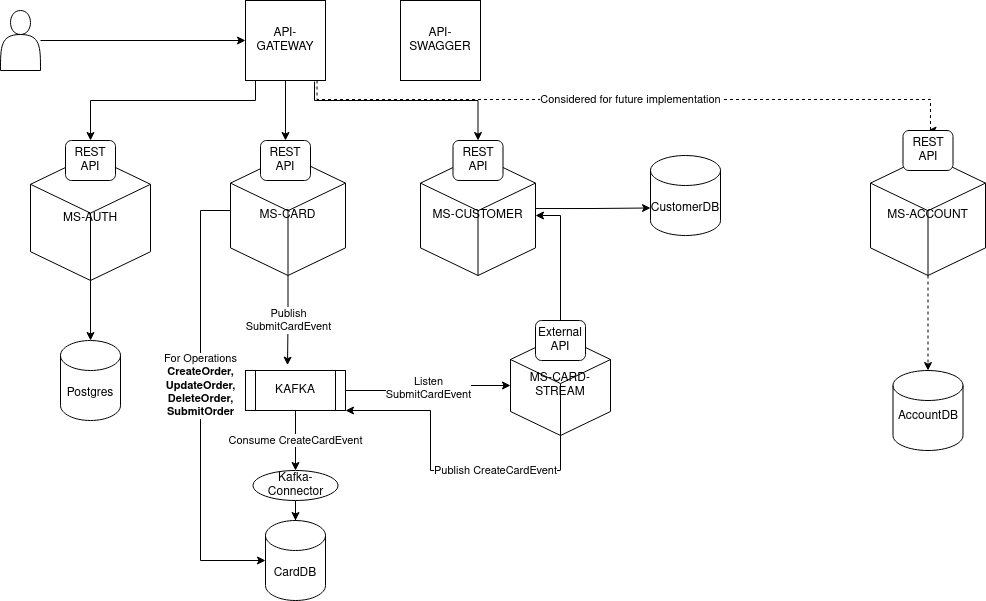

The diagram above was exported from draw.io. Its source (the exported page's mxGraphModel, read from the mxfile embedded in the PNG):
<mxGraphModel dx="1422" dy="910" grid="1" gridSize="10" guides="1" tooltips="1" connect="1" arrows="1" fold="1" page="1" pageScale="1" pageWidth="850" pageHeight="1100" math="0" shadow="0">
  <root>
    <mxCell id="0" />
    <mxCell id="1" parent="0" />
    <mxCell id="sUmuk_wwj1PrFT1H8FIt-4" style="edgeStyle=orthogonalEdgeStyle;rounded=0;orthogonalLoop=1;jettySize=auto;html=1;" parent="1" source="sUmuk_wwj1PrFT1H8FIt-2" target="sUmuk_wwj1PrFT1H8FIt-3" edge="1">
      <mxGeometry relative="1" as="geometry" />
    </mxCell>
    <mxCell id="sUmuk_wwj1PrFT1H8FIt-2" value="" style="shape=actor;whiteSpace=wrap;html=1;" parent="1" vertex="1">
      <mxGeometry x="110" y="10" width="40" height="60" as="geometry" />
    </mxCell>
    <mxCell id="sUmuk_wwj1PrFT1H8FIt-21" style="edgeStyle=orthogonalEdgeStyle;rounded=0;orthogonalLoop=1;jettySize=auto;html=1;entryX=0.5;entryY=0;entryDx=0;entryDy=0;" parent="1" source="sUmuk_wwj1PrFT1H8FIt-3" target="sUmuk_wwj1PrFT1H8FIt-19" edge="1">
      <mxGeometry relative="1" as="geometry" />
    </mxCell>
    <mxCell id="sUmuk_wwj1PrFT1H8FIt-3" value="API-GATEWAY" style="whiteSpace=wrap;html=1;aspect=fixed;" parent="1" vertex="1">
      <mxGeometry x="355" width="80" height="80" as="geometry" />
    </mxCell>
    <mxCell id="sUmuk_wwj1PrFT1H8FIt-7" value="CardDB" style="shape=cylinder3;whiteSpace=wrap;html=1;boundedLbl=1;backgroundOutline=1;size=15;" parent="1" vertex="1">
      <mxGeometry x="375" y="520" width="60" height="80" as="geometry" />
    </mxCell>
    <mxCell id="sUmuk_wwj1PrFT1H8FIt-11" style="edgeStyle=orthogonalEdgeStyle;rounded=0;orthogonalLoop=1;jettySize=auto;html=1;entryX=0.5;entryY=0;entryDx=0;entryDy=0;exitX=0.25;exitY=1;exitDx=0;exitDy=0;" parent="1" source="sUmuk_wwj1PrFT1H8FIt-3" target="sUmuk_wwj1PrFT1H8FIt-23" edge="1">
      <mxGeometry relative="1" as="geometry">
        <mxPoint x="345" y="60" as="sourcePoint" />
        <mxPoint x="195" y="150" as="targetPoint" />
        <Array as="points">
          <mxPoint x="365" y="100" />
          <mxPoint x="200" y="100" />
        </Array>
      </mxGeometry>
    </mxCell>
    <mxCell id="sUmuk_wwj1PrFT1H8FIt-37" value="Publish&lt;br&gt;SubmitCardEvent" style="edgeStyle=orthogonalEdgeStyle;rounded=0;orthogonalLoop=1;jettySize=auto;html=1;entryX=0.42;entryY=-0.133;entryDx=0;entryDy=0;entryPerimeter=0;" parent="1" source="sUmuk_wwj1PrFT1H8FIt-12" target="sUmuk_wwj1PrFT1H8FIt-22" edge="1">
      <mxGeometry relative="1" as="geometry" />
    </mxCell>
    <mxCell id="sUmuk_wwj1PrFT1H8FIt-12" value="MS-CARD" style="whiteSpace=wrap;html=1;shape=mxgraph.basic.isocube;isoAngle=15;" parent="1" vertex="1">
      <mxGeometry x="340" y="155" width="115" height="120" as="geometry" />
    </mxCell>
    <mxCell id="sUmuk_wwj1PrFT1H8FIt-29" style="edgeStyle=orthogonalEdgeStyle;rounded=0;orthogonalLoop=1;jettySize=auto;html=1;entryX=0.5;entryY=0;entryDx=0;entryDy=0;entryPerimeter=0;" parent="1" source="sUmuk_wwj1PrFT1H8FIt-17" target="sUmuk_wwj1PrFT1H8FIt-28" edge="1">
      <mxGeometry relative="1" as="geometry" />
    </mxCell>
    <mxCell id="sUmuk_wwj1PrFT1H8FIt-17" value="MS-AUTH" style="whiteSpace=wrap;html=1;shape=mxgraph.basic.isocube;isoAngle=15;" parent="1" vertex="1">
      <mxGeometry x="140" y="155" width="120" height="125" as="geometry" />
    </mxCell>
    <mxCell id="sUmuk_wwj1PrFT1H8FIt-19" value="REST API" style="rounded=1;whiteSpace=wrap;html=1;" parent="1" vertex="1">
      <mxGeometry x="370" y="140" width="50" height="40" as="geometry" />
    </mxCell>
    <mxCell id="U4PsyGeb0vJa3nz9YaK6-2" style="edgeStyle=orthogonalEdgeStyle;rounded=0;orthogonalLoop=1;jettySize=auto;html=1;entryX=0;entryY=0;entryDx=0;entryDy=52.5;entryPerimeter=0;exitX=0.991;exitY=0.442;exitDx=0;exitDy=0;exitPerimeter=0;" parent="1" source="sUmuk_wwj1PrFT1H8FIt-20" target="U4PsyGeb0vJa3nz9YaK6-1" edge="1">
      <mxGeometry relative="1" as="geometry" />
    </mxCell>
    <mxCell id="sUmuk_wwj1PrFT1H8FIt-20" value="MS-CUSTOMER" style="whiteSpace=wrap;html=1;shape=mxgraph.basic.isocube;isoAngle=15;" parent="1" vertex="1">
      <mxGeometry x="530" y="155" width="115" height="120" as="geometry" />
    </mxCell>
    <mxCell id="sUmuk_wwj1PrFT1H8FIt-39" value="Listen&lt;br&gt;SubmitCardEvent" style="edgeStyle=orthogonalEdgeStyle;rounded=0;orthogonalLoop=1;jettySize=auto;html=1;entryX=0;entryY=0.5;entryDx=0;entryDy=0;entryPerimeter=0;" parent="1" source="sUmuk_wwj1PrFT1H8FIt-22" target="sUmuk_wwj1PrFT1H8FIt-38" edge="1">
      <mxGeometry relative="1" as="geometry" />
    </mxCell>
    <mxCell id="sUmuk_wwj1PrFT1H8FIt-53" value="Consume CreateCardEvent" style="edgeStyle=orthogonalEdgeStyle;rounded=0;orthogonalLoop=1;jettySize=auto;html=1;entryX=0.5;entryY=0;entryDx=0;entryDy=0;" parent="1" source="sUmuk_wwj1PrFT1H8FIt-22" target="sUmuk_wwj1PrFT1H8FIt-52" edge="1">
      <mxGeometry relative="1" as="geometry" />
    </mxCell>
    <mxCell id="sUmuk_wwj1PrFT1H8FIt-22" value="KAFKA" style="shape=process;whiteSpace=wrap;html=1;backgroundOutline=1;" parent="1" vertex="1">
      <mxGeometry x="355" y="370" width="100" height="40" as="geometry" />
    </mxCell>
    <mxCell id="sUmuk_wwj1PrFT1H8FIt-23" value="REST API" style="rounded=1;whiteSpace=wrap;html=1;" parent="1" vertex="1">
      <mxGeometry x="175" y="140" width="50" height="40" as="geometry" />
    </mxCell>
    <mxCell id="sUmuk_wwj1PrFT1H8FIt-24" value="REST API" style="rounded=1;whiteSpace=wrap;html=1;" parent="1" vertex="1">
      <mxGeometry x="562.5" y="140" width="50" height="40" as="geometry" />
    </mxCell>
    <mxCell id="sUmuk_wwj1PrFT1H8FIt-26" style="edgeStyle=orthogonalEdgeStyle;rounded=0;orthogonalLoop=1;jettySize=auto;html=1;entryX=0.5;entryY=0;entryDx=0;entryDy=0;exitX=0.863;exitY=1.013;exitDx=0;exitDy=0;exitPerimeter=0;" parent="1" source="sUmuk_wwj1PrFT1H8FIt-3" target="sUmuk_wwj1PrFT1H8FIt-24" edge="1">
      <mxGeometry relative="1" as="geometry">
        <mxPoint x="425" y="60" as="sourcePoint" />
        <mxPoint x="610" y="140" as="targetPoint" />
        <Array as="points">
          <mxPoint x="424" y="100" />
          <mxPoint x="588" y="100" />
        </Array>
      </mxGeometry>
    </mxCell>
    <mxCell id="sUmuk_wwj1PrFT1H8FIt-27" value="API-SWAGGER" style="whiteSpace=wrap;html=1;aspect=fixed;" parent="1" vertex="1">
      <mxGeometry x="510" width="80" height="80" as="geometry" />
    </mxCell>
    <mxCell id="sUmuk_wwj1PrFT1H8FIt-28" value="Postgres" style="shape=cylinder3;whiteSpace=wrap;html=1;boundedLbl=1;backgroundOutline=1;size=15;" parent="1" vertex="1">
      <mxGeometry x="170" y="340" width="60" height="80" as="geometry" />
    </mxCell>
    <mxCell id="sUmuk_wwj1PrFT1H8FIt-32" value="" style="endArrow=none;html=1;" parent="1" edge="1">
      <mxGeometry width="50" height="50" relative="1" as="geometry">
        <mxPoint x="310" y="210" as="sourcePoint" />
        <mxPoint x="340" y="210" as="targetPoint" />
      </mxGeometry>
    </mxCell>
    <mxCell id="sUmuk_wwj1PrFT1H8FIt-34" value="For Operations&lt;br&gt;&lt;b&gt;CreateOrder,&lt;br&gt;UpdateOrder,&lt;br&gt;DeleteOrder,&lt;br&gt;SubmitOrder&lt;/b&gt;" style="endArrow=none;html=1;" parent="1" edge="1">
      <mxGeometry width="50" height="50" relative="1" as="geometry">
        <mxPoint x="310" y="560" as="sourcePoint" />
        <mxPoint x="310" y="210" as="targetPoint" />
      </mxGeometry>
    </mxCell>
    <mxCell id="sUmuk_wwj1PrFT1H8FIt-35" value="" style="endArrow=classic;html=1;entryX=0;entryY=0.5;entryDx=0;entryDy=0;entryPerimeter=0;" parent="1" target="sUmuk_wwj1PrFT1H8FIt-7" edge="1">
      <mxGeometry width="50" height="50" relative="1" as="geometry">
        <mxPoint x="310" y="560" as="sourcePoint" />
        <mxPoint x="360" y="470" as="targetPoint" />
      </mxGeometry>
    </mxCell>
    <mxCell id="sUmuk_wwj1PrFT1H8FIt-40" style="edgeStyle=orthogonalEdgeStyle;rounded=0;orthogonalLoop=1;jettySize=auto;html=1;entryX=1;entryY=0.5;entryDx=0;entryDy=0;entryPerimeter=0;exitX=0.5;exitY=0;exitDx=0;exitDy=0;" parent="1" source="U4PsyGeb0vJa3nz9YaK6-4" target="sUmuk_wwj1PrFT1H8FIt-20" edge="1">
      <mxGeometry relative="1" as="geometry" />
    </mxCell>
    <mxCell id="sUmuk_wwj1PrFT1H8FIt-38" value="MS-CARD-STREAM" style="whiteSpace=wrap;html=1;shape=mxgraph.basic.isocube;isoAngle=15;" parent="1" vertex="1">
      <mxGeometry x="620" y="335" width="100" height="100" as="geometry" />
    </mxCell>
    <mxCell id="sUmuk_wwj1PrFT1H8FIt-46" value="" style="endArrow=none;html=1;" parent="1" edge="1">
      <mxGeometry width="50" height="50" relative="1" as="geometry">
        <mxPoint x="670" y="435" as="sourcePoint" />
        <mxPoint x="670" y="470" as="targetPoint" />
      </mxGeometry>
    </mxCell>
    <mxCell id="sUmuk_wwj1PrFT1H8FIt-47" value="Publish CreateCardEvent" style="endArrow=none;html=1;" parent="1" edge="1">
      <mxGeometry width="50" height="50" relative="1" as="geometry">
        <mxPoint x="669.5" y="470" as="sourcePoint" />
        <mxPoint x="540" y="470" as="targetPoint" />
      </mxGeometry>
    </mxCell>
    <mxCell id="sUmuk_wwj1PrFT1H8FIt-49" value="" style="endArrow=none;html=1;" parent="1" edge="1">
      <mxGeometry width="50" height="50" relative="1" as="geometry">
        <mxPoint x="540" y="410" as="sourcePoint" />
        <mxPoint x="540" y="470" as="targetPoint" />
      </mxGeometry>
    </mxCell>
    <mxCell id="sUmuk_wwj1PrFT1H8FIt-51" value="" style="endArrow=classic;html=1;entryX=1;entryY=1;entryDx=0;entryDy=0;" parent="1" target="sUmuk_wwj1PrFT1H8FIt-22" edge="1">
      <mxGeometry width="50" height="50" relative="1" as="geometry">
        <mxPoint x="540" y="410" as="sourcePoint" />
        <mxPoint x="590" y="360" as="targetPoint" />
      </mxGeometry>
    </mxCell>
    <mxCell id="sUmuk_wwj1PrFT1H8FIt-54" style="edgeStyle=orthogonalEdgeStyle;rounded=0;orthogonalLoop=1;jettySize=auto;html=1;entryX=0.5;entryY=0;entryDx=0;entryDy=0;entryPerimeter=0;" parent="1" source="sUmuk_wwj1PrFT1H8FIt-52" target="sUmuk_wwj1PrFT1H8FIt-7" edge="1">
      <mxGeometry relative="1" as="geometry" />
    </mxCell>
    <mxCell id="sUmuk_wwj1PrFT1H8FIt-52" value="Kafka-Connector" style="ellipse;whiteSpace=wrap;html=1;" parent="1" vertex="1">
      <mxGeometry x="362.5" y="470" width="85" height="30" as="geometry" />
    </mxCell>
    <mxCell id="U4PsyGeb0vJa3nz9YaK6-1" value="CustomerDB" style="shape=cylinder3;whiteSpace=wrap;html=1;boundedLbl=1;backgroundOutline=1;size=15;" parent="1" vertex="1">
      <mxGeometry x="760" y="155" width="70" height="80" as="geometry" />
    </mxCell>
    <mxCell id="U4PsyGeb0vJa3nz9YaK6-4" value="External&lt;br&gt;API" style="rounded=1;whiteSpace=wrap;html=1;" parent="1" vertex="1">
      <mxGeometry x="645" y="320" width="50" height="40" as="geometry" />
    </mxCell>
    <mxCell id="U4PsyGeb0vJa3nz9YaK6-12" style="edgeStyle=orthogonalEdgeStyle;rounded=0;orthogonalLoop=1;jettySize=auto;html=1;entryX=0.5;entryY=0;entryDx=0;entryDy=0;entryPerimeter=0;dashed=1;" parent="1" source="U4PsyGeb0vJa3nz9YaK6-6" target="U4PsyGeb0vJa3nz9YaK6-11" edge="1">
      <mxGeometry relative="1" as="geometry" />
    </mxCell>
    <mxCell id="U4PsyGeb0vJa3nz9YaK6-6" value="MS-ACCOUNT" style="whiteSpace=wrap;html=1;shape=mxgraph.basic.isocube;isoAngle=15;" parent="1" vertex="1">
      <mxGeometry x="980" y="155" width="115" height="120" as="geometry" />
    </mxCell>
    <mxCell id="U4PsyGeb0vJa3nz9YaK6-8" value="Considered for future implementation&lt;br&gt;" style="edgeStyle=orthogonalEdgeStyle;rounded=0;orthogonalLoop=1;jettySize=auto;html=1;exitX=0.863;exitY=1.013;exitDx=0;exitDy=0;exitPerimeter=0;entryX=0.5;entryY=0;entryDx=0;entryDy=0;dashed=1;" parent="1" target="U4PsyGeb0vJa3nz9YaK6-9" edge="1">
      <mxGeometry relative="1" as="geometry">
        <mxPoint x="426.53999999999996" y="79.99999999999997" as="sourcePoint" />
        <mxPoint x="1050" y="90" as="targetPoint" />
        <Array as="points">
          <mxPoint x="427" y="99" />
          <mxPoint x="1040" y="99" />
          <mxPoint x="1040" y="130" />
        </Array>
      </mxGeometry>
    </mxCell>
    <mxCell id="U4PsyGeb0vJa3nz9YaK6-9" value="REST API" style="rounded=1;whiteSpace=wrap;html=1;" parent="1" vertex="1">
      <mxGeometry x="1012.5" y="130" width="50" height="40" as="geometry" />
    </mxCell>
    <mxCell id="U4PsyGeb0vJa3nz9YaK6-11" value="&lt;div&gt;AccountDB&lt;/div&gt;&lt;div&gt;&lt;br&gt;&lt;/div&gt;" style="shape=cylinder3;whiteSpace=wrap;html=1;boundedLbl=1;backgroundOutline=1;size=15;" parent="1" vertex="1">
      <mxGeometry x="1002.5" y="370" width="70" height="80" as="geometry" />
    </mxCell>
  </root>
</mxGraphModel>